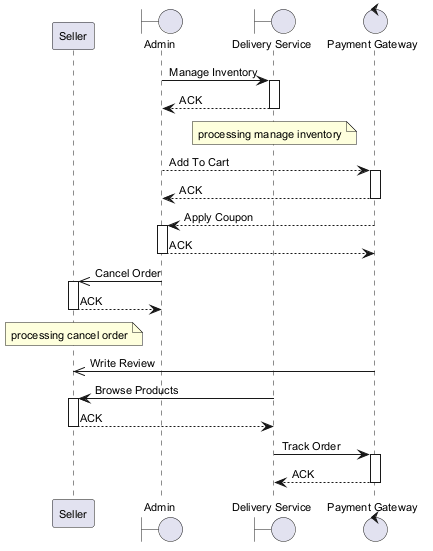

The diagram above was rendered by PlantUML. Its source (embedded in the PNG):
@startuml
skinparam backgroundColor #FFFFFF
skinparam classBackgroundColor #F3E5F5
skinparam classBorderColor #6A1B9A
skinparam defaultFontSize 11
participant "Seller" as S
boundary "Admin" as A
boundary "Delivery Service" as DS
control "Payment Gateway" as PG
A -> DS : Manage Inventory
activate DS
DS --> A : ACK
deactivate DS
note over DS : processing manage inventory
A --> PG : Add To Cart
activate PG
PG --> A : ACK
deactivate PG
PG --> A : Apply Coupon
activate A
A --> PG : ACK
deactivate A
A ->> S : Cancel Order
activate S
S --> A : ACK
deactivate S
note over S : processing cancel order
PG ->> S : Write Review
DS -> S : Browse Products
activate S
S --> DS : ACK
deactivate S
DS -> PG : Track Order
activate PG
PG --> DS : ACK
deactivate PG
@enduml